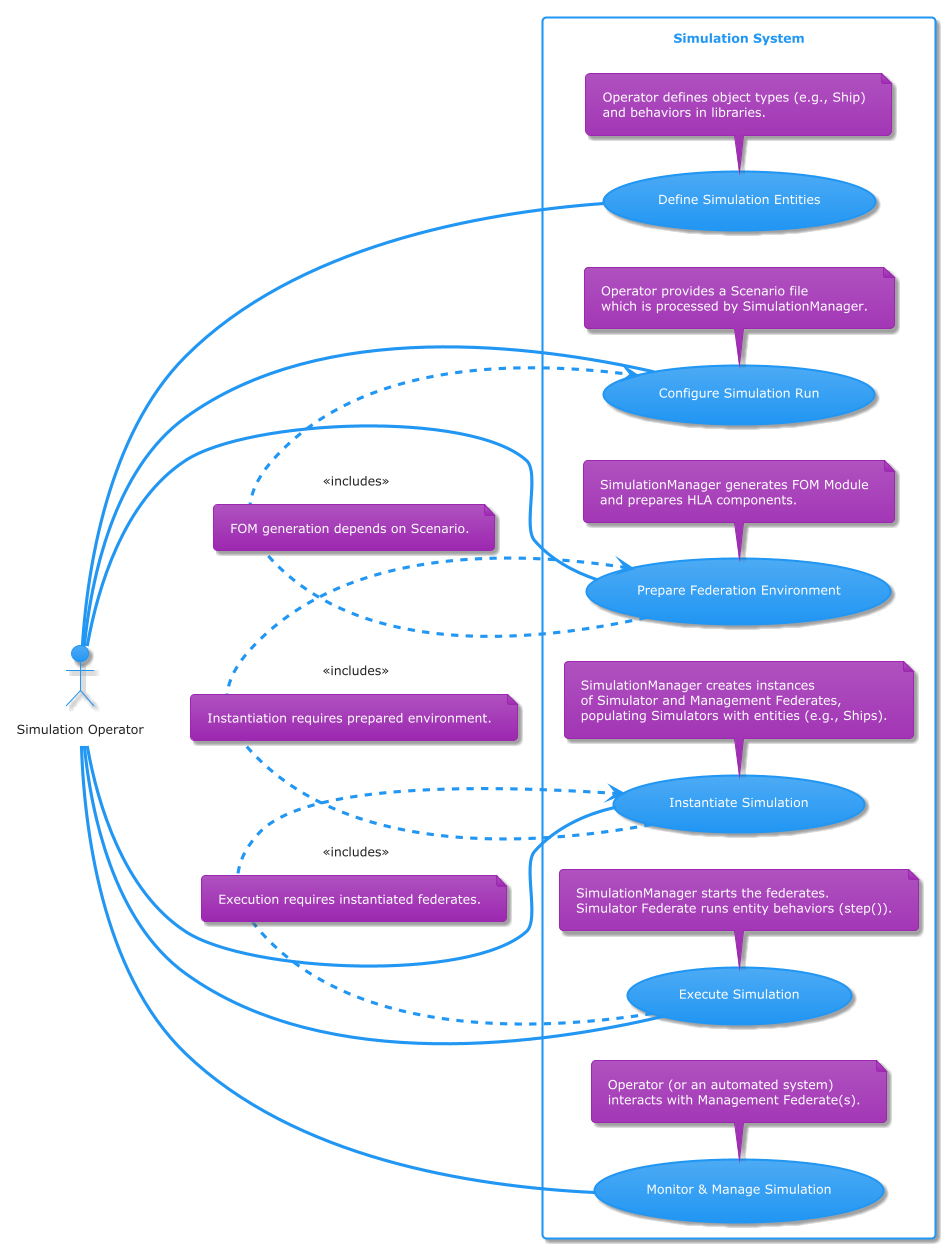

The diagram above was rendered by PlantUML. Its source (embedded in the PNG):
@startuml
!theme materia

left to right direction

actor "Simulation Operator" as Operator

rectangle "Simulation System" {
    usecase "Define Simulation Entities" as UC1
    note bottom of UC1 : Operator defines object types (e.g., Ship)\nand behaviors in libraries.

    usecase "Configure Simulation Run" as UC2
    note bottom of UC2 : Operator provides a Scenario file\nwhich is processed by SimulationManager.

    usecase "Prepare Federation Environment" as UC3
    note bottom of UC3 : SimulationManager generates FOM Module\nand prepares HLA components.

    usecase "Instantiate Simulation" as UC4
    note bottom of UC4 : SimulationManager creates instances\nof Simulator and Management Federates,\npopulating Simulators with entities (e.g., Ships).

    usecase "Execute Simulation" as UC5
    note bottom of UC5 : SimulationManager starts the federates.\nSimulator Federate runs entity behaviors (step()).

    usecase "Monitor & Manage Simulation" as UC6
    note bottom of UC6 : Operator (or an automated system)\ninteracts with Management Federate(s).

}

Operator -- UC1
Operator -- UC2
Operator -- UC3
Operator -- UC4
Operator -- UC5
Operator -- UC6

UC3 .> UC2 : <<includes>>
note on link: FOM generation depends on Scenario.

UC4 .> UC3 : <<includes>>
note on link: Instantiation requires prepared environment.

UC5 .> UC4 : <<includes>>
note on link: Execution requires instantiated federates.

@enduml